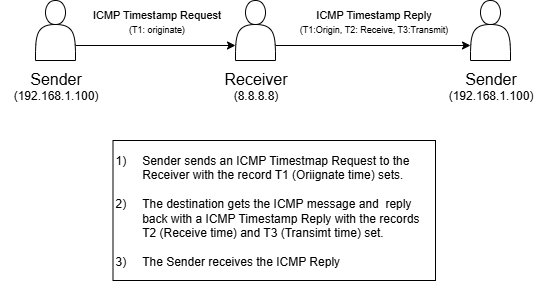

The diagram above was exported from draw.io. Its source (the exported page's mxGraphModel, read from the mxfile embedded in the PNG):
<mxGraphModel dx="625" dy="364" grid="1" gridSize="10" guides="1" tooltips="1" connect="1" arrows="1" fold="1" page="1" pageScale="1" pageWidth="827" pageHeight="1169" math="0" shadow="0">
  <root>
    <mxCell id="0" />
    <mxCell id="1" parent="0" />
    <mxCell id="8zhZ4ir7uCoqMWlsNqnJ-5" style="edgeStyle=orthogonalEdgeStyle;rounded=0;orthogonalLoop=1;jettySize=auto;html=1;exitX=1;exitY=0.75;exitDx=0;exitDy=0;entryX=0;entryY=0.75;entryDx=0;entryDy=0;" parent="1" edge="1" target="8zhZ4ir7uCoqMWlsNqnJ-3" source="8zhZ4ir7uCoqMWlsNqnJ-1">
      <mxGeometry relative="1" as="geometry">
        <mxPoint x="120" y="179.5" as="sourcePoint" />
        <mxPoint x="240" y="179.5" as="targetPoint" />
      </mxGeometry>
    </mxCell>
    <mxCell id="8zhZ4ir7uCoqMWlsNqnJ-6" value="ICMP Timestamp Request&lt;div&gt;&lt;font style=&quot;font-size: 9px;&quot;&gt;(T1: originate)&lt;/font&gt;&lt;/div&gt;" style="edgeLabel;html=1;align=center;verticalAlign=middle;resizable=0;points=[];" parent="8zhZ4ir7uCoqMWlsNqnJ-5" vertex="1" connectable="0">
      <mxGeometry x="0.1926" y="-1" relative="1" as="geometry">
        <mxPoint x="-15" y="-26" as="offset" />
      </mxGeometry>
    </mxCell>
    <mxCell id="8zhZ4ir7uCoqMWlsNqnJ-1" value="" style="shape=actor;whiteSpace=wrap;html=1;" parent="1" vertex="1">
      <mxGeometry x="80" y="140" width="40" height="60" as="geometry" />
    </mxCell>
    <mxCell id="8zhZ4ir7uCoqMWlsNqnJ-2" value="&lt;font style=&quot;font-size: 16px;&quot;&gt;Sender&lt;/font&gt;&lt;div&gt;&lt;font&gt;(192.168.1.100)&lt;/font&gt;&lt;/div&gt;" style="text;html=1;align=center;verticalAlign=middle;resizable=0;points=[];autosize=1;strokeColor=none;fillColor=none;" parent="1" vertex="1">
      <mxGeometry x="45" y="200" width="110" height="50" as="geometry" />
    </mxCell>
    <mxCell id="8zhZ4ir7uCoqMWlsNqnJ-3" value="" style="shape=actor;whiteSpace=wrap;html=1;" parent="1" vertex="1">
      <mxGeometry x="280" y="140" width="40" height="60" as="geometry" />
    </mxCell>
    <mxCell id="8zhZ4ir7uCoqMWlsNqnJ-4" value="&lt;font style=&quot;font-size: 16px;&quot;&gt;Receiver&lt;/font&gt;&lt;div&gt;(8.8.8.8)&lt;/div&gt;" style="text;html=1;align=center;verticalAlign=middle;resizable=0;points=[];autosize=1;strokeColor=none;fillColor=none;" parent="1" vertex="1">
      <mxGeometry x="255" y="200" width="90" height="50" as="geometry" />
    </mxCell>
    <mxCell id="8zhZ4ir7uCoqMWlsNqnJ-38" value="" style="shape=actor;whiteSpace=wrap;html=1;" parent="1" vertex="1">
      <mxGeometry x="515" y="140" width="40" height="60" as="geometry" />
    </mxCell>
    <mxCell id="Kbz3GAkuRSRRiIVXQJkz-3" style="edgeStyle=orthogonalEdgeStyle;rounded=0;orthogonalLoop=1;jettySize=auto;html=1;exitX=1;exitY=0.75;exitDx=0;exitDy=0;entryX=0;entryY=0.75;entryDx=0;entryDy=0;" edge="1" parent="1" source="8zhZ4ir7uCoqMWlsNqnJ-3" target="8zhZ4ir7uCoqMWlsNqnJ-38">
      <mxGeometry relative="1" as="geometry" />
    </mxCell>
    <mxCell id="Kbz3GAkuRSRRiIVXQJkz-5" value="ICMP Timestamp Reply&lt;div&gt;&lt;font style=&quot;font-size: 9px;&quot;&gt;(T1:Origin, T2: Receive, T3:Transmit)&lt;/font&gt;&lt;/div&gt;" style="edgeLabel;html=1;align=center;verticalAlign=middle;resizable=0;points=[];" vertex="1" connectable="0" parent="Kbz3GAkuRSRRiIVXQJkz-3">
      <mxGeometry x="-0.0323" y="3" relative="1" as="geometry">
        <mxPoint x="3" y="-22" as="offset" />
      </mxGeometry>
    </mxCell>
    <mxCell id="Kbz3GAkuRSRRiIVXQJkz-7" value="&lt;font style=&quot;font-size: 16px;&quot;&gt;Sender&lt;/font&gt;&lt;div&gt;&lt;font&gt;(192.168.1.100)&lt;/font&gt;&lt;/div&gt;" style="text;html=1;align=center;verticalAlign=middle;resizable=0;points=[];autosize=1;strokeColor=none;fillColor=none;" vertex="1" parent="1">
      <mxGeometry x="480" y="200" width="110" height="50" as="geometry" />
    </mxCell>
    <mxCell id="Kbz3GAkuRSRRiIVXQJkz-8" value="1) &lt;span style=&quot;white-space: pre;&quot;&gt;&#09;&lt;/span&gt;Sender sends an ICMP Timestmap Request to the &lt;span style=&quot;white-space: pre;&quot;&gt;&#09;&lt;/span&gt;Receiver with the record T1 (Oriignate time) sets.&lt;div&gt;&lt;br&gt;&lt;div&gt;&lt;div&gt;2)&lt;span style=&quot;white-space: pre;&quot;&gt;&#09;&lt;/span&gt;The destination gets the ICMP message and&amp;nbsp; reply &lt;span style=&quot;white-space: pre;&quot;&gt;&#09;&lt;/span&gt;back with a ICMP Timestamp Reply with the records &lt;span style=&quot;white-space: pre;&quot;&gt;&#09;&lt;/span&gt;T2 (Receive time) and T3 (Transimt time) set.&amp;nbsp;&lt;/div&gt;&lt;/div&gt;&lt;div&gt;&lt;br&gt;&lt;/div&gt;&lt;div&gt;3)&lt;span style=&quot;white-space: pre;&quot;&gt;&#09;&lt;/span&gt;The Sender receives the ICMP Reply&lt;/div&gt;&lt;/div&gt;" style="rounded=0;whiteSpace=wrap;html=1;align=left;" vertex="1" parent="1">
      <mxGeometry x="157.5" y="280" width="322.5" height="140" as="geometry" />
    </mxCell>
  </root>
</mxGraphModel>